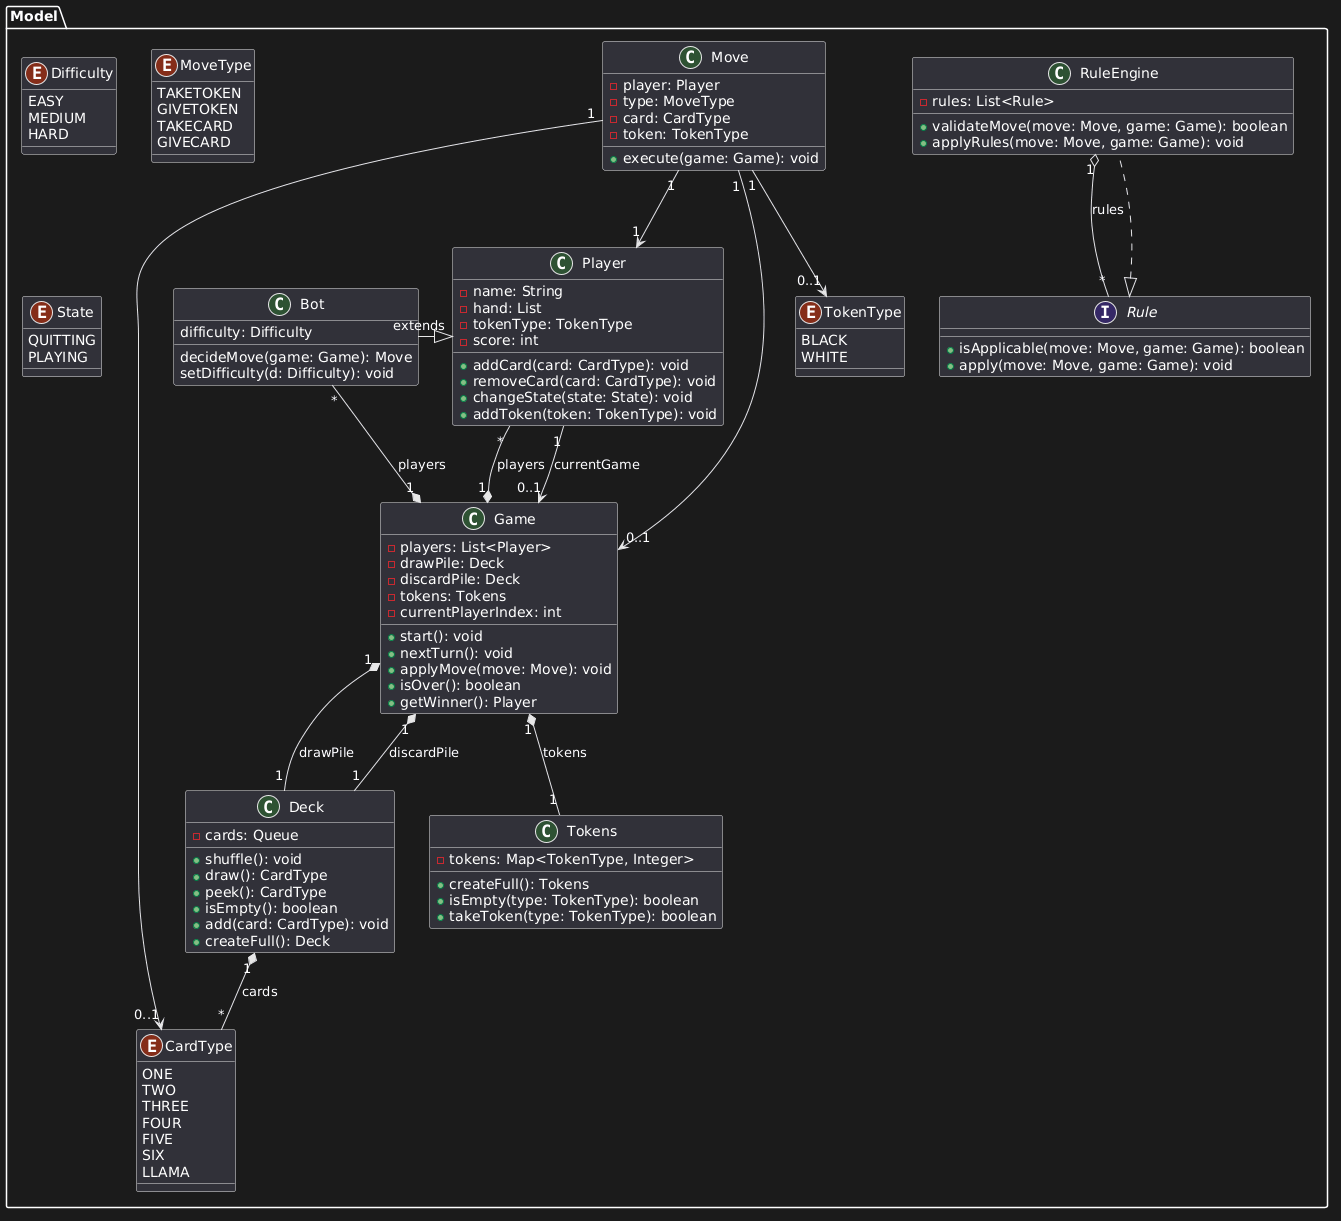

The diagram above was rendered by PlantUML. Its source (embedded in the PNG):
@startuml
' Llama Board Game UML (Java)

package "Model" {
  class Game {
    - players: List<Player>
    - drawPile: Deck
    - discardPile: Deck
    - tokens: Tokens
    - currentPlayerIndex: int
    + start(): void
    + nextTurn(): void
    + applyMove(move: Move): void
    + isOver(): boolean
    + getWinner(): Player
  }
class Bot {

    difficulty: Difficulty

    decideMove(game: Game): Move
    setDifficulty(d: Difficulty): void 
} 
class Player {
- name: String
- hand: List
- tokenType: TokenType
- score: int
+ addCard(card: CardType): void
+ removeCard(card: CardType): void
+ changeState(state: State): void
+ addToken(token: TokenType): void
}

class Tokens {
- tokens: Map<TokenType, Integer>
+ createFull(): Tokens
+ isEmpty(type: TokenType): boolean
+ takeToken(type: TokenType): boolean
}

class Deck {
- cards: Queue
+ shuffle(): void
+ draw(): CardType
+ peek(): CardType
+ isEmpty(): boolean
+ add(card: CardType): void
+ createFull(): Deck
}


  class Move {
    - player: Player
    - type: MoveType
    - card: CardType
    - token: TokenType
    + execute(game: Game): void
  }

  class RuleEngine {
    - rules: List<Rule>
    + validateMove(move: Move, game: Game): boolean
    + applyRules(move: Move, game: Game): void
  }

  interface Rule {
    + isApplicable(move: Move, game: Game): boolean
    + apply(move: Move, game: Game): void
  }

enum Difficulty { 
    EASY 
    MEDIUM 
    HARD 
}
enum MoveType {
    TAKETOKEN
    GIVETOKEN
    TAKECARD
    GIVECARD
}

enum State {
    QUITTING
    PLAYING
}

enum TokenType {
    BLACK
    WHITE
}

enum CardType {
    ONE
    TWO
    THREE
    FOUR
    FIVE
    SIX
    LLAMA
}
}


' Relationships
Game "1" *-- "*" Player : players
Game "1" *-- "1" Deck : drawPile
Game "1" *-- "1" Deck : discardPile
Game "1" *-- "1" Tokens : tokens

Player "1" --> "0..1" Game : currentGame
Move "1" --> "1" Player
Move "1" --> "0..1" Game
Move "1" --> "0..1" TokenType
Move "1" --> "0..1" CardType

Deck "1" *-- "*" CardType : cards

RuleEngine "1" o-- "*" Rule : rules
Bot -|> "extends" Player
Game "1" *-- "*" Bot : players
Rule <|.. RuleEngine
@enduml